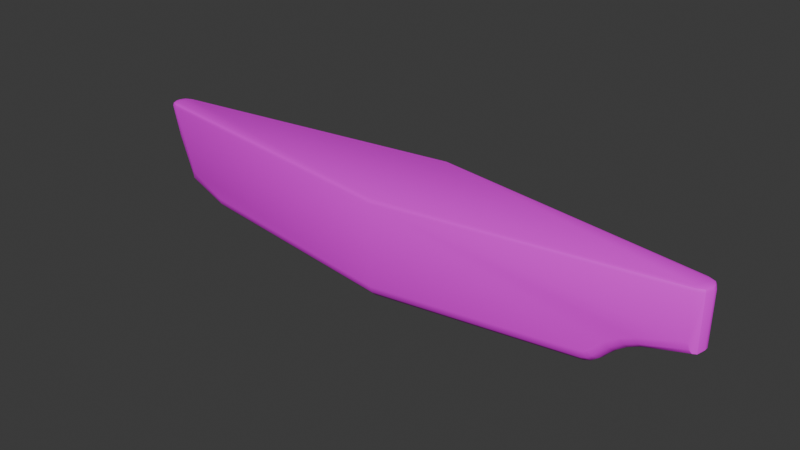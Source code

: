 # Source: uboat.blend  (saved by Blender 4.2.66; exported with 4.5.12 LTS)
import bpy
from mathutils import Matrix  # noqa: F401  (used for matrix-valued properties, if any)

bpy.ops.wm.read_factory_settings(use_empty=True)
scene = bpy.context.scene
scene.name = 'Scene'

# ---- collections
col_collection = bpy.data.collections.new('Collection'); scene.collection.children.link(col_collection)

# ---- images (referenced by path relative to the original .blend; pixels are not part of the script)
import os
ASSET_DIR = os.environ.get("B2B_ASSET_DIR", "")  # directory of the original .blend (textures are referenced by path, not embedded)
HERE = os.path.dirname(os.path.abspath(__file__))  # packed textures are extracted next to this script under _unpacked/

def load_image(name, relpath, width, height, colorspace="sRGB"):
    """Load a texture the original file referenced (path relative to the .blend, or extracted next to this script)."""
    p = next((c for c in (os.path.join(HERE, relpath), os.path.join(ASSET_DIR, relpath)) if relpath and os.path.exists(c)), "")
    if p:
        img = bpy.data.images.load(p, check_existing=True)
        img.name = name
    else:  # same state as the original file: an image datablock whose file is absent (Cycles renders it pink)
        img = bpy.data.images.new(name, width, height)
        img.source = "FILE"
        img.filepath = "//" + (relpath or name)
    img.colorspace_settings.name = colorspace
    return img
img_uboat = load_image('Uboat', 'Uboat.png', 1024, 1024, 'sRGB')
img_uw = load_image('uw', 'uw.png', 1024, 1024, 'sRGB')

# ---- materials (node trees are filled in below, after node groups)
mat_material = bpy.data.materials.new('Material')
mat_material.alpha_threshold = 0.0
mat_material.use_transparent_shadow = False
mat_material.roughness = 0.5
mat_material.line_color = (0.0, 0.0, 0.0, 1.0)
mat_material_001 = bpy.data.materials.new('Material.001')

# ---- node groups
ng_smooth_by_angle = bpy.data.node_groups.new('Smooth by Angle', 'GeometryNodeTree')
_s = ng_smooth_by_angle.interface.new_socket(name='Mesh', in_out='OUTPUT', socket_type='NodeSocketGeometry')
_s = ng_smooth_by_angle.interface.new_socket(name='Mesh', in_out='INPUT', socket_type='NodeSocketGeometry')
_s = ng_smooth_by_angle.interface.new_socket(name='Angle', in_out='INPUT', socket_type='NodeSocketFloat')
_s.subtype = 'ANGLE'
_s.default_value = 0.5236
_s.min_value = 0.0
_s.max_value = 3.142
_s.description = 'Maximum face angle for smooth edges'
_s = ng_smooth_by_angle.interface.new_socket(name='Ignore Sharpness', in_out='INPUT', socket_type='NodeSocketBool')
_s.force_non_field = True
ng_smooth_by_angle.description = 'Set the sharpness of mesh edges based on the angle between the neighboring faces'
ng_smooth_by_angle.is_modifier = True
_N = ng_smooth_by_angle.nodes; _L = ng_smooth_by_angle.links
n0 = _N.new('GeometryNodeSetShadeSmooth'); n0.name = 'Set Shade Smooth'; n0.location = (120, -80)
n0.domain = 'EDGE'
n1 = _N.new('GeometryNodeSetShadeSmooth'); n1.name = 'Set Shade Smooth.001'; n1.location = (300, -80)
n2 = _N.new('NodeGroupOutput'); n2.name = 'Group Output'; n2.location = (480, -80)
n3 = _N.new('GeometryNodeInputMeshEdgeAngle'); n3.name = 'Edge Angle'; n3.location = (-440, -240)
n4 = _N.new('NodeGroupInput'); n4.name = 'Group Input'; n4.location = (-80, -80)
n5 = _N.new('GeometryNodeInputEdgeSmooth'); n5.name = 'Is Edge Smooth'; n5.location = (-260, -120)
n6 = _N.new('GeometryNodeInputShadeSmooth'); n6.name = 'Is Shade Smooth'; n6.location = (-440, -397)
n7 = _N.new('FunctionNodeCompare'); n7.name = 'Compare'; n7.location = (-260, -260)
n7.operation = 'LESS_EQUAL'
n7.inputs[6].default_value = (0.0, 0.0, 0.0, 0.0)
n7.inputs[7].default_value = (0.0, 0.0, 0.0, 0.0)
n8 = _N.new('FunctionNodeBooleanMath'); n8.name = 'Boolean Math.001'; n8.location = (-80, -260)
n9 = _N.new('NodeGroupInput'); n9.name = 'Group Input.001'; n9.location = (-440, -329)
n10 = _N.new('NodeGroupInput'); n10.name = 'Group Input.002'; n10.location = (-259, -189)
n11 = _N.new('FunctionNodeBooleanMath'); n11.name = 'Boolean Math'; n11.location = (-80, -149)
n11.operation = 'OR'
n12 = _N.new('FunctionNodeBooleanMath'); n12.name = 'Boolean Math.002'; n12.location = (-260, -380)
n12.operation = 'OR'
n13 = _N.new('NodeGroupInput'); n13.name = 'Group Input.003'; n13.location = (-440, -460)
_L.new(n3.outputs[0], n7.inputs[0])
_L.new(n1.outputs[0], n2.inputs[0])
_L.new(n9.outputs[1], n7.inputs[1])
_L.new(n7.outputs[0], n8.inputs[0])
_L.new(n4.outputs[0], n0.inputs[0])
_L.new(n0.outputs[0], n1.inputs[0])
_L.new(n8.outputs[0], n0.inputs[2])
_L.new(n10.outputs[2], n11.inputs[1])
_L.new(n5.outputs[0], n11.inputs[0])
_L.new(n11.outputs[0], n0.inputs[1])
_L.new(n13.outputs[2], n12.inputs[1])
_L.new(n6.outputs[0], n12.inputs[0])
_L.new(n12.outputs[0], n8.inputs[1])
n2.is_active_output = True
ng_smooth_by_angle_001 = bpy.data.node_groups.new('Smooth by Angle.001', 'GeometryNodeTree')
_s = ng_smooth_by_angle_001.interface.new_socket(name='Mesh', in_out='OUTPUT', socket_type='NodeSocketGeometry')
_s = ng_smooth_by_angle_001.interface.new_socket(name='Mesh', in_out='INPUT', socket_type='NodeSocketGeometry')
_s = ng_smooth_by_angle_001.interface.new_socket(name='Angle', in_out='INPUT', socket_type='NodeSocketFloat')
_s.subtype = 'ANGLE'
_s.default_value = 0.5236
_s.min_value = 0.0
_s.max_value = 3.142
_s.description = 'Maximum face angle for smooth edges'
_s = ng_smooth_by_angle_001.interface.new_socket(name='Ignore Sharpness', in_out='INPUT', socket_type='NodeSocketBool')
_s.force_non_field = True
ng_smooth_by_angle_001.description = 'Set the sharpness of mesh edges based on the angle between the neighboring faces'
ng_smooth_by_angle_001.is_modifier = True
_N = ng_smooth_by_angle_001.nodes; _L = ng_smooth_by_angle_001.links
n0 = _N.new('GeometryNodeSetShadeSmooth'); n0.name = 'Set Shade Smooth'; n0.location = (120, -80)
n0.domain = 'EDGE'
n1 = _N.new('GeometryNodeSetShadeSmooth'); n1.name = 'Set Shade Smooth.001'; n1.location = (300, -80)
n2 = _N.new('NodeGroupOutput'); n2.name = 'Group Output'; n2.location = (480, -80)
n3 = _N.new('GeometryNodeInputMeshEdgeAngle'); n3.name = 'Edge Angle'; n3.location = (-440, -240)
n4 = _N.new('NodeGroupInput'); n4.name = 'Group Input'; n4.location = (-80, -80)
n5 = _N.new('GeometryNodeInputEdgeSmooth'); n5.name = 'Is Edge Smooth'; n5.location = (-260, -120)
n6 = _N.new('GeometryNodeInputShadeSmooth'); n6.name = 'Is Shade Smooth'; n6.location = (-440, -397)
n7 = _N.new('FunctionNodeCompare'); n7.name = 'Compare'; n7.location = (-260, -260)
n7.operation = 'LESS_EQUAL'
n7.inputs[6].default_value = (0.0, 0.0, 0.0, 0.0)
n7.inputs[7].default_value = (0.0, 0.0, 0.0, 0.0)
n8 = _N.new('FunctionNodeBooleanMath'); n8.name = 'Boolean Math.001'; n8.location = (-80, -260)
n9 = _N.new('NodeGroupInput'); n9.name = 'Group Input.001'; n9.location = (-440, -329)
n10 = _N.new('NodeGroupInput'); n10.name = 'Group Input.002'; n10.location = (-259, -189)
n11 = _N.new('FunctionNodeBooleanMath'); n11.name = 'Boolean Math'; n11.location = (-80, -149)
n11.operation = 'OR'
n12 = _N.new('FunctionNodeBooleanMath'); n12.name = 'Boolean Math.002'; n12.location = (-260, -380)
n12.operation = 'OR'
n13 = _N.new('NodeGroupInput'); n13.name = 'Group Input.003'; n13.location = (-440, -460)
_L.new(n3.outputs[0], n7.inputs[0])
_L.new(n1.outputs[0], n2.inputs[0])
_L.new(n9.outputs[1], n7.inputs[1])
_L.new(n7.outputs[0], n8.inputs[0])
_L.new(n4.outputs[0], n0.inputs[0])
_L.new(n0.outputs[0], n1.inputs[0])
_L.new(n8.outputs[0], n0.inputs[2])
_L.new(n10.outputs[2], n11.inputs[1])
_L.new(n5.outputs[0], n11.inputs[0])
_L.new(n11.outputs[0], n0.inputs[1])
_L.new(n13.outputs[2], n12.inputs[1])
_L.new(n6.outputs[0], n12.inputs[0])
_L.new(n12.outputs[0], n8.inputs[1])
n2.is_active_output = True

# ---- material node trees
mat_material.use_nodes = True; mat_material.node_tree.nodes.clear()
_N = mat_material.node_tree.nodes; _L = mat_material.node_tree.links
n0 = _N.new('ShaderNodeOutputMaterial'); n0.name = 'Material Output'; n0.location = (300, 300)
n1 = _N.new('ShaderNodeBsdfPrincipled'); n1.name = 'Principled BSDF'; n1.location = (10, 300)
n1.inputs[3].default_value = 1.45
n2 = _N.new('ShaderNodeTexImage'); n2.name = 'Image Texture'; n2.location = (-280, 280)
n2.image = img_uboat
_L.new(n1.outputs[0], n0.inputs[0])
_L.new(n2.outputs[0], n1.inputs[0])
n0.is_active_output = True
mat_material_001.use_nodes = True; mat_material_001.node_tree.nodes.clear()
_N = mat_material_001.node_tree.nodes; _L = mat_material_001.node_tree.links
n0 = _N.new('ShaderNodeBsdfPrincipled'); n0.name = 'Principled BSDF'; n0.location = (10, 300)
n1 = _N.new('ShaderNodeOutputMaterial'); n1.name = 'Material Output'; n1.location = (300, 300)
n2 = _N.new('ShaderNodeTexImage'); n2.name = 'Image Texture'; n2.location = (-280, 280)
n2.image = img_uw
_L.new(n0.outputs[0], n1.inputs[0])
_L.new(n2.outputs[0], n0.inputs[0])
n1.is_active_output = True

# ---- world
world_world = bpy.data.worlds.new('World'); scene.world = world_world
world_world.use_nodes = True; world_world.node_tree.nodes.clear()
_N = world_world.node_tree.nodes; _L = world_world.node_tree.links
n0 = _N.new('ShaderNodeOutputWorld'); n0.name = 'World Output'; n0.location = (300, 300)
n1 = _N.new('ShaderNodeBackground'); n1.name = 'Background'; n1.location = (10, 300)
n1.inputs[0].default_value = (0.05088, 0.05088, 0.05088, 1.0)
_L.new(n1.outputs[0], n0.inputs[0])
n0.is_active_output = True
world_world.color = (0.05088, 0.05088, 0.05088)
world_world.sun_shadow_jitter_overblur = 0.0

# ---- meshes
me_cube = bpy.data.meshes.new('Cube')
me_cube.from_pydata([(-4.68, -1.103, -0.9396), (11.59, 0.08344, -0.3949), (-4.68, -1.103, 1.251), (11.48, 0.3516, -0.4523), (-4.68, 1.103, -0.9396), (11.59, -0.08329, -0.3949), (11.48, -0.3515, -0.4523), (-4.68, 1.103, 1.251), (-11.39, 0.4413, 0.0841), (4.788, -1.103, -0.9396), (-11.3, 0.08344, -1.117), (4.788, -1.103, 1.251), (-11.36, 0.2687, 0.04944), (4.788, 1.103, -0.9396), (4.788, 1.103, 1.251), (-11.22, 0.3516, -1.224), (-11.3, -0.08329, -1.117), (-11.34, 0.1224, -0.04928), (-11.22, -0.3515, -1.224), (-11.33, 0.02461, -0.197), (0.1215, 2.157, -1.55), (-11.32, -0.009715, -0.3713), (-11.33, 0.02461, -0.5456), (0.1215, 1.648, -2.055), (0.1215, 2.089, -1.803), (-11.34, 0.1224, -0.6933), (0.1215, 1.903, -1.987), (-11.36, 0.2687, -0.7921), (0.1215, -1.648, -2.055), (0.1215, -2.157, -1.55), (0.1215, -1.902, -1.987), (0.1215, -2.088, -1.803), (11.19, 0.4891, -0.07709), (11.34, 0.4204, -0.4528), (11.23, 0.4707, -0.3154), (11.19, -0.489, -0.07603), (11.23, -0.4706, -0.3149), (11.34, -0.4202, -0.4526), (-11.01, 0.4891, -0.9647), (-11.04, 0.4707, -1.189), (-11.12, 0.4204, -1.284), (-11.01, -0.489, -0.9609), (-11.12, -0.4202, -1.283), (-11.04, -0.4706, -1.187), (-9.182, -0.2437, -2.055), (-11.45, 0.433, 0.07192), (-9.186, -0.764, -1.551), (-9.208, -0.4958, -1.987), (-9.21, -0.6863, -1.803), (-8.982, 0.795, -1.551), (-9.113, 0.2549, -2.055), (-11.42, 0.2651, 0.03818), (-9.021, 0.715, -1.803), (-11.6, 0.2586, -0.007425), (-9.069, 0.5173, -1.987), (8.224, -0.9341, -1.307), (8.58, -0.3726, -1.647), (-11.46, 0.08125, -0.0579), (8.39, -0.8411, -1.485), (8.52, -0.6356, -1.61), (-11.63, 0.1538, -0.0928), (9.591, -0.7291, -0.4497), (9.756, -0.1968, -0.9209), (-11.46, 0.04418, -0.2017), (9.659, -0.6509, -0.6909), (9.72, -0.4561, -0.8634), (-11.63, 0.1208, -0.2206), (8.609, -0.8761, -0.9485), (8.913, -0.3231, -1.343), (-11.46, 0.03116, -0.3713), (8.748, -0.7874, -1.153), (8.859, -0.5849, -1.297), (9.111, -0.8009, -0.6336), (-11.46, 0.04418, -0.5409), (9.344, -0.2587, -1.077), (9.213, -0.7177, -0.8615), (9.298, -0.5192, -1.024), (9.706, 0.712, -0.4063), (9.787, 0.191, -0.9094), (-11.46, 0.08125, -0.6847), (9.761, 0.6356, -0.6523), (9.791, 0.4449, -0.8365), (8.35, 0.9154, -1.218), (8.629, 0.365, -1.613), (8.502, 0.8244, -1.407), (8.604, 0.6229, -1.552), (9.235, 0.7825, -0.5792), (9.383, 0.2517, -1.06), (9.323, 0.7012, -0.8133), (9.377, 0.5069, -0.9893), (8.737, 0.8571, -0.8772), (8.959, 0.3153, -1.318), (8.861, 0.7704, -1.09), (8.942, 0.5721, -1.251), (8.177, 0.9417, -1.413), (8.464, 0.3898, -1.803), (8.324, 0.8513, -1.609), (8.429, 0.6493, -1.751), (7.88, 0.9864, -1.55), (7.926, 0.4707, -2.055), (7.905, 0.9142, -1.803), (7.922, 0.7255, -1.987), (8.04, 0.9623, -1.51), (8.216, 0.4271, -1.981), (8.13, 0.8803, -1.746), (-7.362, 1.007, 0.0841), (8.195, 0.6844, -1.918), (7.852, -0.9904, -1.55), (-7.337, 0.8345, 0.04944), (-7.317, 0.6881, -0.04928), (7.913, -0.472, -2.055), (7.88, -0.9177, -1.803), (-7.303, 0.5904, -0.197), (-7.298, 0.5561, -0.3713), (7.903, -0.728, -1.987), (-7.303, 0.5904, -0.5456), (8.135, -0.9478, -1.414), (8.45, -0.3918, -1.799), (-7.317, 0.6881, -0.6933), (8.289, -0.8563, -1.606), (-7.337, 0.8345, -0.7921), (8.404, -0.6528, -1.747), (-7.362, 1.007, -0.8267), (8.006, -0.9672, -1.51), (8.203, -0.4285, -1.98), (8.102, -0.8844, -1.745), (8.174, -0.6872, -1.917), (-11.82, -0.3515, 0.4334), (-11.93, -0.08329, 0.487), (-11.82, 0.3516, 0.4334), (-11.93, 0.08344, 0.487), (0.1215, -2.013, 1.797), (0.1215, -2.157, 1.655), (0.1215, -2.114, 1.755), (0.1215, 2.157, 1.655), (0.1215, 2.013, 1.797), (0.1215, 2.115, 1.755), (11.47, 0.05108, 1.797), (11.61, 0.08344, 1.655), (11.57, 0.07397, 1.755), (11.17, 0.4891, 1.655), (-6.815, 1.084, 0.0519), (11.13, 0.3517, 1.797), (-5.741, 1.317, -0.191), (11.16, 0.4489, 1.755), (11.38, 0.2429, 1.797), (-6.793, 0.9235, 0.01969), (11.48, 0.3516, 1.655), (-6.045, 1.279, -0.06602), (11.45, 0.3198, 1.755), (-4.705, 1.055, -0.2844), (11.13, -0.3515, 1.797), (-5.464, 0.6777, -0.167), (11.17, -0.489, 1.655), (-4.912, 1.014, -0.2171), (11.16, -0.4487, 1.755), (-4.703, 1.048, -0.3135), (-5.455, 0.6204, -0.2499), (11.47, -0.05093, 1.797), (-4.904, 1.003, -0.2728), (11.61, -0.08329, 1.655), (-4.701, 1.044, -0.3713), (11.57, -0.07381, 1.755), (11.38, -0.2427, 1.797), (-5.452, 0.5971, -0.3713), (-4.901, 0.9955, -0.3713), (11.48, -0.3515, 1.655), (-4.703, 1.048, -0.4291), (11.45, -0.3196, 1.755), (-11.81, 0.351, 1.797), (-5.455, 0.6204, -0.4928), (-4.904, 1.003, -0.4698), (-11.81, 0.4891, 1.655), (-4.705, 1.055, -0.4582), (-11.82, 0.4487, 1.755), (-5.464, 0.6777, -0.5757), (-12.14, 0.05108, 1.797), (-12.25, 0.08344, 1.656), (-6.031, 1.236, -0.605), (-12.24, 0.07397, 1.755), (-12.05, 0.2429, 1.797), (-6.793, 0.9235, -0.7623), (-12.13, 0.3516, 1.655), (-12.12, 0.3198, 1.755), (-6.815, 1.084, -0.7945), (-12.14, -0.05093, 1.797), (-12.25, -0.08329, 1.656), (-12.24, -0.07381, 1.755), (-11.81, -0.489, 1.655), (-11.81, -0.3509, 1.797), (-11.82, -0.4485, 1.755), (-12.05, -0.2427, 1.797), (-12.13, -0.3515, 1.655), (-12.12, -0.3196, 1.755), (-11.58, 0.3915, 0.02848), (-11.66, 0.3516, -0.007099), (-11.62, 0.3734, 0.01564), (-11.09, 0.4754, -0.8251), (-11.37, 0.3516, -0.8086), (-11.48, 0.4284, 0.06294), (-11.45, 0.4393, 0.07067), (-11.39, 0.4584, 0.08066), (-11.29, 0.4891, 0.0773), (-11.04, 0.4891, -0.8266), (-11.43, 0.152, -0.7204), (-11.4, 0.2339, -0.7617), (-11.39, 0.267, -0.7869), (-11.67, 0.2715, -0.02994), (-11.37, 0.3358, -0.8055), (-11.47, 0.08613, -0.6824), (-11.45, 0.1177, -0.7038), (-11.49, 0.08344, -0.6391), (-11.56, 0.08344, -0.4595), (-11.59, 0.09138, -0.3713), (-11.64, 0.1255, -0.2223), (-11.63, 0.1185, -0.2507), (-11.67, 0.2607, -0.03359), (-11.67, 0.1952, -0.08158), (-11.67, 0.173, -0.1065), (-11.03, 0.4919, -0.8267), (-9.572, 0.7311, -0.8199), (-10.29, 0.6531, 0.07268), (-7.373, 1.09, 0.06752), (-7.369, 1.061, -0.8159), (-6.827, 1.17, 0.03456), (-6.57, 1.182, -0.7552), (-6.824, 1.143, -0.7825), (-6.464, 1.198, -0.7512), (-6.323, 1.244, -0.008766), (-6.041, 1.265, -0.6532), (-6.075, 1.259, -0.6764), (-6.093, 1.256, -0.6821), (-6.047, 1.284, -0.06359), (-6.234, 1.234, -0.716), (-5.74, 1.313, -0.5459), (-5.744, 1.325, -0.187), (-11.53, 0.07586, -0.5331), (-5.726, 1.275, -0.446), (-5.732, 1.292, -0.5093), (-5.724, 1.269, -0.3713), (-5.726, 1.275, -0.2966), (-5.732, 1.292, -0.2333), (-6.774, 0.7875, -0.07205), (-6.761, 0.6966, -0.2094), (-6.756, 0.6647, -0.3713), (-6.761, 0.6966, -0.5333), (-6.774, 0.7875, -0.6706), (-6.031, 1.236, -0.1376), (-4.912, 1.014, -0.5255)], [], [(140, 32, 77, 86, 90, 82, 94, 102, 98, 20, 134), (166, 6, 5, 160), (188, 41, 46, 29, 132), (33, 34, 32, 140, 147, 3), (127, 192, 186, 128), (36, 37, 6, 166, 153, 35), (23, 99, 110, 28), (74, 87, 78, 62), (1, 138, 160, 5), (62, 78, 3, 1, 5, 6), (56, 83, 91, 68), (42, 43, 41, 188, 192, 127, 18), (182, 129, 130, 177), (195, 129, 182, 172, 202, 201, 200, 199, 194, 196), (197, 203, 38, 39, 40, 15, 198), (16, 10, 15, 50, 44, 18), (208, 198, 15, 10, 211, 209, 210, 204, 205, 206), (213, 212, 130, 129, 195, 207, 216, 217, 218, 214, 215), (138, 1, 3, 147), (189, 131, 135, 169, 180, 176, 185, 191), (117, 95, 83, 56), (95, 117, 124, 103), (68, 91, 87, 74), (107, 123, 116, 55, 67, 72, 61, 35, 153, 132, 29), (103, 124, 110, 99), (44, 50, 23, 28), (50, 15, 40, 54), (54, 40, 39, 52), (52, 39, 38, 49), (46, 41, 43, 48), (48, 43, 42, 47), (47, 42, 18, 44), (29, 46, 48, 31), (31, 48, 47, 30), (30, 47, 44, 28), (23, 50, 54, 26), (26, 54, 52, 24), (24, 52, 49, 20), (67, 55, 58, 70), (70, 58, 59, 71), (71, 59, 56, 68), (82, 90, 92, 84), (84, 92, 93, 85), (85, 93, 91, 83), (72, 67, 70, 75), (75, 70, 71, 76), (76, 71, 68, 74), (90, 86, 88, 92), (92, 88, 89, 93), (93, 89, 87, 91), (61, 72, 75, 64), (64, 75, 76, 65), (65, 76, 74, 62), (86, 77, 80, 88), (88, 80, 81, 89), (89, 81, 78, 87), (62, 6, 37, 65), (65, 37, 36, 64), (64, 36, 35, 61), (77, 32, 34, 80), (80, 34, 33, 81), (81, 33, 3, 78), (102, 94, 96, 104), (104, 96, 97, 106), (106, 97, 95, 103), (116, 123, 125, 119), (119, 125, 126, 121), (121, 126, 124, 117), (98, 102, 104, 100), (100, 104, 106, 101), (101, 106, 103, 99), (123, 107, 111, 125), (125, 111, 114, 126), (126, 114, 110, 124), (99, 23, 26, 101), (101, 26, 24, 100), (100, 24, 20, 98), (83, 95, 97, 85), (85, 97, 96, 84), (84, 96, 94, 82), (107, 29, 31, 111), (111, 31, 30, 114), (114, 30, 28, 110), (55, 116, 119, 58), (58, 119, 121, 59), (59, 121, 117, 56), (222, 221, 202, 172, 134, 20, 49, 38, 203, 219, 223, 226, 225, 227, 233, 231, 230, 229, 234, 235, 232, 228, 224), (219, 220, 223), (128, 186, 177, 130), (18, 127, 128, 16), (236, 211, 10, 16, 128, 130, 212), (145, 137, 139, 149), (149, 139, 138, 147), (142, 145, 149, 144), (144, 149, 147, 140), (189, 191, 193, 190), (190, 193, 192, 188), (191, 185, 187, 193), (193, 187, 186, 192), (163, 151, 155, 168), (168, 155, 153, 166), (158, 163, 168, 162), (162, 168, 166, 160), (180, 169, 174, 183), (183, 174, 172, 182), (176, 180, 183, 179), (179, 183, 182, 177), (135, 142, 144, 136), (136, 144, 140, 134), (137, 158, 162, 139), (139, 162, 160, 138), (132, 153, 155, 133), (133, 155, 151, 131), (169, 135, 136, 174), (174, 136, 134, 172), (185, 176, 179, 187), (187, 179, 177, 186), (188, 132, 133, 190), (190, 133, 131, 189), (163, 158, 137, 145, 142, 135, 131, 151), (8, 45, 200, 201), (45, 8, 12, 51), (51, 12, 17, 57), (57, 17, 19, 63), (63, 19, 21, 69), (69, 21, 22, 73), (73, 22, 25, 79), (204, 210, 79, 25, 27, 206, 205), (206, 27, 208), (122, 223, 220, 219), (198, 208, 27, 120, 122, 219, 203, 197), (120, 27, 25, 118), (25, 22, 115, 118), (22, 21, 113, 115), (112, 113, 21, 19), (109, 112, 19, 17), (108, 109, 17, 12), (105, 108, 12, 8), (222, 105, 8, 201, 202, 221), (200, 45, 199), (199, 45, 51, 53, 196, 194), (207, 195, 196, 53, 216), (53, 51, 57, 60), (216, 53, 60, 218, 217), (60, 57, 63, 66), (218, 60, 66, 214), (213, 215, 66, 63, 69), (215, 214, 66), (212, 213, 69, 73, 236), (211, 236, 73, 79, 209), (79, 210, 209), (241, 143, 235, 234, 238, 237, 239, 240), (141, 105, 222, 224), (141, 146, 108, 105), (146, 242, 109, 108), (242, 243, 112, 109), (243, 244, 113, 112), (115, 113, 244, 245), (118, 115, 245, 246), (181, 120, 118, 246), (184, 122, 120, 181), (122, 184, 226, 223), (141, 224, 228), (232, 148, 146, 141, 228), (143, 148, 232, 235), (146, 148, 247, 242), (148, 143, 241, 247), (152, 154, 159, 157), (154, 150, 156, 159), (157, 159, 165, 164), (159, 156, 161, 165), (164, 165, 171, 170), (165, 161, 167, 171), (170, 171, 248, 175), (171, 167, 173, 248), (246, 178, 229, 230, 231, 181), (229, 178, 238, 234), (227, 184, 181, 231, 233), (184, 227, 225, 226), (173, 167, 237, 238), (167, 161, 239, 237), (161, 156, 240, 239), (156, 150, 241, 240), (152, 157, 243, 242), (157, 164, 244, 243), (164, 170, 245, 244), (170, 175, 246, 245), (154, 152, 242, 247), (150, 154, 247, 241), (175, 248, 178, 246), (248, 173, 238, 178), (2, 0, 4, 7), (7, 4, 13, 14), (11, 14, 13, 9), (2, 11, 9, 0), (4, 0, 9, 13), (2, 7, 14, 11)])
me_cube.polygons.foreach_set('use_smooth', [1, 1, 1, 1, 1, 1, 1, 1, 1, 1, 1, 1, 1, 1, 1, 1, 1, 1, 1, 1, 1, 1, 1, 1, 1, 1, 1, 1, 1, 1, 1, 1, 1, 1, 1, 1, 1, 1, 1, 1, 1, 1, 1, 1, 1, 1, 1, 1, 1, 1, 1, 1, 1, 1, 1, 1, 1, 1, 1, 1, 1, 1, 1, 1, 1, 1, 1, 1, 1, 1, 1, 1, 1, 1, 1, 1, 1, 1, 1, 1, 1, 1, 1, 1, 1, 1, 1, 1, 1, 1, 1, 1, 1, 1, 1, 1, 1, 1, 1, 1, 1, 1, 1, 1, 1, 1, 1, 1, 1, 1, 1, 1, 1, 1, 1, 1, 1, 1, 1, 1, 1, 1, 1, 1, 1, 1, 1, 1, 1, 1, 1, 1, 1, 1, 1, 1, 1, 1, 1, 1, 1, 1, 1, 1, 1, 1, 1, 1, 1, 1, 1, 1, 1, 1, 1, 1, 1, 1, 1, 1, 1, 1, 1, 1, 1, 1, 1, 1, 1, 1, 1, 1, 1, 1, 1, 1, 1, 1, 1, 1, 1, 1, 1, 1, 1, 1, 1, 1, 1, 1, 1, 0, 0, 0, 0, 0, 0])
_k = set([(8, 12), (8, 201), (12, 51), (17, 57), (19, 21), (19, 63), (21, 22), (22, 73), (25, 79), (27, 206), (27, 208), (51, 57), (57, 63), (73, 79), (79, 210), (143, 241), (146, 242), (150, 156), (152, 157), (154, 159), (156, 161), (157, 164), (159, 165), (161, 167), (164, 170), (165, 171), (167, 173), (170, 175), (171, 248), (181, 246), (234, 238), (237, 238), (237, 239), (239, 240), (240, 241), (242, 243), (243, 244), (244, 245), (245, 246)])
me_cube.attributes.new('sharp_edge', 'BOOLEAN', 'EDGE').data.foreach_set('value', [ (min(e.vertices), max(e.vertices)) in _k for e in me_cube.edges])
_uv = me_cube.uv_layers.new(name='UVMap')
_uv.uv.foreach_set('vector', [0.6839, 0.001372, 0.7621, 0.0006219, 0.777, 0.06839, 0.7848, 0.08993, 0.7983, 0.1127, 0.8137, 0.1304, 0.8225, 0.1383, 0.8269, 0.1445, 0.8287, 0.1518, 0.8287, 0.5064, 0.6839, 0.5064, 0.4761, 0.6423, 0.4761, 0.5471, 0.4894, 0.5497, 0.4896, 0.6423, 0.4749, 0.5449, 0.3566, 0.509, 0.33, 0.4259, 0.33, 0.000622, 0.4748, 0.000622, 0.2881, 0.5461, 0.2934, 0.5523, 0.2954, 0.5631, 0.2961, 0.6413, 0.2808, 0.6413, 0.281, 0.5461, 0.3272, 0.6426, 0.3272, 0.6995, 0.3139, 0.7009, 0.3144, 0.6461, 0.3001, 0.5523, 0.3053, 0.5461, 0.3125, 0.5461, 0.3127, 0.6413, 0.2973, 0.6413, 0.2981, 0.5631, 0.6496, 0.5146, 0.5964, 0.8672, 0.5538, 0.8667, 0.5007, 0.5146, 0.101, 0.7238, 0.101, 0.7006, 0.1206, 0.7017, 0.1206, 0.7193, 0.4983, 0.5471, 0.4983, 0.6397, 0.4908, 0.6397, 0.4908, 0.5471, 0.02658, 0.5561, 0.04416, 0.5561, 0.05823, 0.6343, 0.04667, 0.6412, 0.03916, 0.6419, 0.02658, 0.637, 0.02076, 0.6493, 0.02076, 0.6827, 0.0006219, 0.6821, 0.0006276, 0.6531, 0.4314, 0.5461, 0.4365, 0.5492, 0.4408, 0.5587, 0.4408, 0.6823, 0.4256, 0.6866, 0.4229, 0.6297, 0.4267, 0.5501, 0.1073, 0.6979, 0.1073, 0.641, 0.1201, 0.6445, 0.1206, 0.6994, 0.1534, 0.5576, 0.154, 0.5788, 0.1504, 0.6356, 0.1352, 0.6311, 0.1352, 0.5561, 0.1396, 0.5576, 0.1423, 0.558, 0.1439, 0.5581, 0.1492, 0.5581, 0.1511, 0.558, 0.2993, 0.7089, 0.2973, 0.7082, 0.2978, 0.7017, 0.3025, 0.6926, 0.3078, 0.6897, 0.3122, 0.694, 0.3122, 0.714, 0.2327, 0.5464, 0.2402, 0.5461, 0.2526, 0.5517, 0.2526, 0.654, 0.2299, 0.6521, 0.2209, 0.553, 0.4632, 0.6986, 0.4625, 0.6984, 0.4626, 0.6784, 0.4748, 0.6843, 0.4748, 0.7075, 0.4747, 0.7054, 0.4732, 0.7041, 0.4716, 0.7032, 0.4679, 0.701, 0.4664, 0.6997, 0.3096, 0.6468, 0.31, 0.6426, 0.31, 0.6885, 0.2973, 0.6845, 0.2975, 0.6633, 0.3011, 0.6624, 0.3016, 0.6623, 0.3047, 0.6603, 0.3058, 0.6592, 0.308, 0.6539, 0.3083, 0.6525, 0.3139, 0.6413, 0.3141, 0.5487, 0.3273, 0.5461, 0.3273, 0.6413, 0.1074, 0.01584, 0.1825, 0.5548, 0.000622, 0.5548, 0.07572, 0.01584, 0.08061, 0.004786, 0.08927, 0.000622, 0.09388, 0.000622, 0.1025, 0.004786, 0.2789, 0.6445, 0.2789, 0.6799, 0.2675, 0.6788, 0.2698, 0.6455, 0.05721, 0.6446, 0.05718, 0.68, 0.04339, 0.6818, 0.04339, 0.6431, 0.2434, 0.6553, 0.2434, 0.6842, 0.2209, 0.6832, 0.2209, 0.66, 0.83, 0.1531, 0.8318, 0.1461, 0.8361, 0.1402, 0.8409, 0.1361, 0.8571, 0.1185, 0.8714, 0.09558, 0.8797, 0.07367, 0.8966, 0.0006219, 0.9748, 0.001372, 0.9748, 0.5064, 0.83, 0.5064, 0.2943, 0.6444, 0.2943, 0.6831, 0.2808, 0.6852, 0.2808, 0.6426, 0.7605, 0.5076, 0.783, 0.5107, 0.846, 0.928, 0.697, 0.928, 0.442, 0.6485, 0.442, 0.5461, 0.4455, 0.5512, 0.4544, 0.6487, 0.2663, 0.5461, 0.2647, 0.644, 0.2591, 0.6419, 0.2539, 0.5461, 0.2796, 0.5461, 0.2777, 0.642, 0.2675, 0.6433, 0.2675, 0.5471, 0.01357, 0.6434, 0.01512, 0.5561, 0.02534, 0.5579, 0.02534, 0.6456, 0.01233, 0.5586, 0.006358, 0.6462, 0.000622, 0.6481, 0.000622, 0.5561, 0.4672, 0.5489, 0.4591, 0.6405, 0.4557, 0.6456, 0.4557, 0.5461, 0.8603, 0.9344, 0.8603, 0.5092, 0.8722, 0.5076, 0.8721, 0.934, 0.6839, 0.9352, 0.6839, 0.5088, 0.6958, 0.5076, 0.6957, 0.9339, 0.8472, 0.9345, 0.8472, 0.5081, 0.8591, 0.5076, 0.859, 0.9327, 0.8734, 0.9296, 0.8734, 0.5076, 0.8852, 0.5113, 0.8852, 0.9313, 0.8865, 0.9275, 0.8865, 0.5076, 0.8984, 0.5111, 0.8983, 0.9288, 0.8996, 0.9253, 0.8996, 0.5076, 0.9115, 0.5099, 0.9114, 0.9258, 0.4363, 0.7118, 0.4363, 0.6878, 0.448, 0.6883, 0.4481, 0.7105, 0.4761, 0.7314, 0.4761, 0.7092, 0.4884, 0.7107, 0.4884, 0.7316, 0.2672, 0.7297, 0.2672, 0.7088, 0.2793, 0.711, 0.2793, 0.7314, 0.08835, 0.7011, 0.08832, 0.7246, 0.07663, 0.7228, 0.07663, 0.7011, 0.05551, 0.7092, 0.05551, 0.731, 0.04344, 0.73, 0.04339, 0.7094, 0.1603, 0.71, 0.1603, 0.7306, 0.1483, 0.7304, 0.1483, 0.7103, 0.4613, 0.6788, 0.4613, 0.7058, 0.4494, 0.7049, 0.4494, 0.6799, 0.4761, 0.7074, 0.4761, 0.6824, 0.4883, 0.6843, 0.4883, 0.7079, 0.2539, 0.7053, 0.2539, 0.6817, 0.2659, 0.6842, 0.2659, 0.7072, 0.2675, 0.7075, 0.2675, 0.6811, 0.2793, 0.6826, 0.2793, 0.7072, 0.4229, 0.7124, 0.4229, 0.6878, 0.435, 0.6887, 0.435, 0.7118, 0.3139, 0.7254, 0.3139, 0.7022, 0.3259, 0.7022, 0.3259, 0.7248, 0.07133, 0.7022, 0.07133, 0.7256, 0.05949, 0.7245, 0.05947, 0.7027, 0.4625, 0.7305, 0.4625, 0.7087, 0.4745, 0.7109, 0.4745, 0.7315, 0.2539, 0.729, 0.2539, 0.7085, 0.2658, 0.7112, 0.2658, 0.7313, 0.4494, 0.7299, 0.4494, 0.707, 0.4612, 0.708, 0.4613, 0.7293, 0.1219, 0.7301, 0.1219, 0.7088, 0.1339, 0.7092, 0.1339, 0.7294, 0.03852, 0.7101, 0.03851, 0.7302, 0.02658, 0.7306, 0.02658, 0.7109, 0.1219, 0.637, 0.1224, 0.5561, 0.1264, 0.562, 0.134, 0.637, 0.1803, 0.6362, 0.1803, 0.7115, 0.1727, 0.7084, 0.1682, 0.6351, 0.1471, 0.6379, 0.1462, 0.7113, 0.1352, 0.7118, 0.1352, 0.6368, 0.1219, 0.7076, 0.1219, 0.6382, 0.1328, 0.6387, 0.1338, 0.7071, 0.1483, 0.7087, 0.1505, 0.6403, 0.1579, 0.6368, 0.1604, 0.7087, 0.167, 0.5581, 0.1593, 0.6296, 0.1552, 0.6355, 0.1552, 0.5561, 0.2363, 0.7276, 0.244, 0.7276, 0.2448, 0.7394, 0.234, 0.7394, 0.435, 0.7147, 0.435, 0.7254, 0.4229, 0.7267, 0.4229, 0.7136, 0.2928, 0.7126, 0.2928, 0.7257, 0.2808, 0.7271, 0.2808, 0.7132, 0.446, 0.7388, 0.4386, 0.7387, 0.4363, 0.7269, 0.4469, 0.7269, 0.2973, 0.7267, 0.2974, 0.7161, 0.3096, 0.7152, 0.3096, 0.7282, 0.234, 0.7247, 0.234, 0.7117, 0.2461, 0.7125, 0.2461, 0.7264, 0.06066, 0.7269, 0.0682, 0.7269, 0.07008, 0.7387, 0.05947, 0.7387, 0.0006219, 0.7392, 0.0006296, 0.7286, 0.01258, 0.7265, 0.01258, 0.7393, 0.2327, 0.7117, 0.2327, 0.7245, 0.2209, 0.7264, 0.2209, 0.7128, 0.1436, 0.7386, 0.1364, 0.7385, 0.1352, 0.7267, 0.1457, 0.7267, 0.07663, 0.7362, 0.07663, 0.7258, 0.08864, 0.7259, 0.08864, 0.7387, 0.000622, 0.723, 0.000622, 0.7102, 0.01252, 0.7116, 0.01252, 0.7252, 0.6509, 0.8729, 0.6509, 0.5163, 0.6627, 0.5146, 0.6627, 0.8711, 0.33, 0.9038, 0.33, 0.5474, 0.3417, 0.5461, 0.3417, 0.9018, 0.356, 0.9022, 0.356, 0.5466, 0.3678, 0.5461, 0.3678, 0.9006, 0.3139, 0.7385, 0.3139, 0.7271, 0.3259, 0.7266, 0.3259, 0.7387, 0.101, 0.7371, 0.101, 0.725, 0.1131, 0.7258, 0.1131, 0.738, 0.1683, 0.725, 0.1682, 0.7128, 0.1799, 0.7146, 0.1799, 0.7264, 0.3809, 0.5479, 0.3808, 0.9011, 0.3691, 0.9007, 0.3691, 0.5461, 0.3548, 0.5484, 0.3548, 0.9029, 0.343, 0.9017, 0.343, 0.5461, 0.6757, 0.5168, 0.6757, 0.8724, 0.6639, 0.8707, 0.6639, 0.5146, 0.1423, 0.7254, 0.1361, 0.7249, 0.1352, 0.7131, 0.1423, 0.7137, 0.09119, 0.7123, 0.09832, 0.7123, 0.09895, 0.7246, 0.0908, 0.7246, 0.4444, 0.7253, 0.4363, 0.7257, 0.4363, 0.7135, 0.4454, 0.713, 0.2569, 0.2028, 0.2572, 0.06944, 0.2573, 0.02364, 0.3287, 0.000622, 0.3286, 0.5449, 0.1838, 0.5448, 0.1838, 0.1289, 0.2102, 0.03645, 0.2165, 0.03475, 0.2165, 0.03551, 0.217, 0.2028, 0.2185, 0.2277, 0.2197, 0.2393, 0.2199, 0.2442, 0.2215, 0.2547, 0.223, 0.2611, 0.2233, 0.262, 0.2243, 0.2635, 0.2292, 0.2773, 0.2454, 0.2772, 0.251, 0.2634, 0.2535, 0.2507, 0.2554, 0.2277, 0.2165, 0.03551, 0.2168, 0.1022, 0.217, 0.2028, 0.1016, 0.6405, 0.1016, 0.6954, 0.09403, 0.6954, 0.09403, 0.6405, 0.1202, 0.5561, 0.1206, 0.6358, 0.108, 0.6398, 0.108, 0.562, 0.1686, 0.5844, 0.1682, 0.5793, 0.1682, 0.5561, 0.1758, 0.5561, 0.1758, 0.6339, 0.1682, 0.6339, 0.1682, 0.588, 0.6818, 0.7159, 0.6818, 0.7255, 0.6769, 0.7265, 0.6769, 0.7142, 0.02406, 0.7012, 0.02406, 0.7135, 0.01917, 0.714, 0.01917, 0.7005, 0.4908, 0.7035, 0.4908, 0.6913, 0.4957, 0.6897, 0.4957, 0.7041, 0.02407, 0.6842, 0.02407, 0.6986, 0.01917, 0.6993, 0.01917, 0.684, 0.167, 0.687, 0.167, 0.6991, 0.1622, 0.7005, 0.1622, 0.6859, 0.2447, 0.6698, 0.2447, 0.6553, 0.2494, 0.6554, 0.2494, 0.6712, 0.1668, 0.7182, 0.1668, 0.7278, 0.1622, 0.7287, 0.1622, 0.7164, 0.4908, 0.7176, 0.4908, 0.7053, 0.4954, 0.7053, 0.4954, 0.7187, 0.09404, 0.7094, 0.09403, 0.6972, 0.09895, 0.6966, 0.09895, 0.711, 0.04214, 0.6845, 0.04214, 0.6989, 0.03724, 0.6991, 0.03724, 0.6838, 0.2522, 0.7127, 0.2522, 0.7223, 0.2473, 0.724, 0.2473, 0.7117, 0.6818, 0.6999, 0.6818, 0.7123, 0.6769, 0.713, 0.6769, 0.6995, 0.2948, 0.6878, 0.2948, 0.6999, 0.2901, 0.701, 0.2901, 0.6864, 0.05742, 0.683, 0.05738, 0.6975, 0.05266, 0.6989, 0.05266, 0.6831, 0.02373, 0.716, 0.02376, 0.7257, 0.01917, 0.7275, 0.01917, 0.7152, 0.1622, 0.7151, 0.1622, 0.7028, 0.1669, 0.7017, 0.1668, 0.7151, 0.9932, 0.001306, 0.9932, 0.5044, 0.9883, 0.505, 0.9883, 0.0006219, 0.9871, 0.0009054, 0.9871, 0.5053, 0.9822, 0.5056, 0.9822, 0.000622, 0.4733, 0.6709, 0.4733, 0.6755, 0.4684, 0.6765, 0.4684, 0.6699, 0.05755, 0.7006, 0.05755, 0.7073, 0.05266, 0.7077, 0.05266, 0.7002, 0.976, 0.5056, 0.976, 0.0006219, 0.9809, 0.0009164, 0.9809, 0.5053, 0.9994, 0.0006219, 0.9994, 0.505, 0.9945, 0.5044, 0.9945, 0.001306, 0.4932, 0.0007342, 0.4933, 0.5449, 0.4884, 0.5456, 0.4884, 0.0006219, 0.481, 0.0006219, 0.481, 0.5456, 0.4761, 0.5458, 0.4762, 0.001593, 0.6769, 0.7334, 0.6769, 0.7288, 0.6814, 0.7278, 0.6814, 0.7345, 0.1817, 0.7281, 0.1817, 0.7348, 0.1772, 0.7352, 0.1772, 0.7277, 0.4823, 0.5449, 0.4823, 0.000622, 0.4872, 0.0008851, 0.4871, 0.5458, 0.4995, 0.000622, 0.4995, 0.5456, 0.4946, 0.5449, 0.4946, 0.0007336, 0.6026, 0.5092, 0.594, 0.5134, 0.5894, 0.5134, 0.5807, 0.5092, 0.5758, 0.4981, 0.5007, 0.000622, 0.6826, 0.000622, 0.6076, 0.4981, 0.1812, 0.5795, 0.1813, 0.5767, 0.1816, 0.5767, 0.182, 0.5795, 0.265, 0.678, 0.2623, 0.6781, 0.2623, 0.6701, 0.265, 0.6702, 0.2487, 0.7367, 0.246, 0.7368, 0.246, 0.7288, 0.2514, 0.7276, 0.2905, 0.7032, 0.296, 0.7022, 0.296, 0.7102, 0.2901, 0.7098, 0.2945, 0.7363, 0.2886, 0.7363, 0.2884, 0.7283, 0.2947, 0.7287, 0.2871, 0.736, 0.2808, 0.7363, 0.281, 0.7283, 0.2869, 0.7283, 0.04214, 0.708, 0.03625, 0.7084, 0.03625, 0.7004, 0.04169, 0.7013, 0.4953, 0.7269, 0.4954, 0.7288, 0.4951, 0.7306, 0.4908, 0.7272, 0.4943, 0.72, 0.4954, 0.7206, 0.4954, 0.7226, 0.1812, 0.5724, 0.1824, 0.5724, 0.1823, 0.5755, 0.4217, 0.7134, 0.4192, 0.7134, 0.4201, 0.6127, 0.4217, 0.5461, 0.2065, 0.5464, 0.2072, 0.5461, 0.2104, 0.5461, 0.2104, 0.7298, 0.2023, 0.7298, 0.2023, 0.5625, 0.2023, 0.5618, 0.2027, 0.5598, 0.4006, 0.7298, 0.4006, 0.5461, 0.4087, 0.5461, 0.4087, 0.7298, 0.4099, 0.5461, 0.4179, 0.5461, 0.4179, 0.7298, 0.4099, 0.7298, 0.3994, 0.7298, 0.3914, 0.7298, 0.3914, 0.5461, 0.3994, 0.5461, 0.3821, 0.5461, 0.3901, 0.5461, 0.3901, 0.7298, 0.3821, 0.7298, 0.2011, 0.7298, 0.1931, 0.7298, 0.1931, 0.5461, 0.2011, 0.5461, 0.2196, 0.7298, 0.2116, 0.7298, 0.2116, 0.5461, 0.2196, 0.5461, 0.1918, 0.7298, 0.1838, 0.7298, 0.1838, 0.5461, 0.1918, 0.5461, 0.6769, 0.5146, 0.6808, 0.5146, 0.6808, 0.6983, 0.68, 0.6983, 0.6792, 0.6938, 0.6781, 0.648, 0.1814, 0.5839, 0.1817, 0.5839, 0.1817, 0.5854, 0.221, 0.7292, 0.2209, 0.7277, 0.2287, 0.7277, 0.2283, 0.7361, 0.2229, 0.7361, 0.2222, 0.7344, 0.103, 0.6906, 0.1038, 0.6869, 0.1059, 0.686, 0.1059, 0.6913, 0.1028, 0.6911, 0.09887, 0.7328, 0.0908, 0.7354, 0.0908, 0.7259, 0.09923, 0.7266, 0.1057, 0.6836, 0.1028, 0.6847, 0.1028, 0.6785, 0.1049, 0.6785, 0.1051, 0.68, 0.4289, 0.7279, 0.4296, 0.7363, 0.4229, 0.7363, 0.4229, 0.7279, 0.4866, 0.681, 0.4846, 0.681, 0.4857, 0.6752, 0.4861, 0.6752, 0.1684, 0.7296, 0.174, 0.7277, 0.1753, 0.7277, 0.1759, 0.7361, 0.1682, 0.7361, 0.1814, 0.5867, 0.1819, 0.588, 0.1814, 0.588, 0.0223, 0.7324, 0.02376, 0.7364, 0.01727, 0.7364, 0.01751, 0.7288, 0.02097, 0.7291, 0.2497, 0.6744, 0.2518, 0.6792, 0.2483, 0.6792, 0.2483, 0.6724, 0.2489, 0.6725, 0.1812, 0.5825, 0.1817, 0.5807, 0.1817, 0.5826, 0.4504, 0.6641, 0.4492, 0.666, 0.4489, 0.6662, 0.4489, 0.65, 0.45, 0.6516, 0.4509, 0.6544, 0.4512, 0.6578, 0.4511, 0.6612, 0.177, 0.6302, 0.177, 0.6052, 0.1809, 0.6053, 0.181, 0.6303, 0.0009058, 0.684, 0.008367, 0.684, 0.008651, 0.709, 0.000622, 0.709, 0.03432, 0.7089, 0.02686, 0.7089, 0.02658, 0.6839, 0.03461, 0.6839, 0.2212, 0.6855, 0.2286, 0.6855, 0.2289, 0.7104, 0.2209, 0.7104, 0.2304, 0.6855, 0.2379, 0.6855, 0.2382, 0.7104, 0.2301, 0.7104, 0.2808, 0.6864, 0.2888, 0.6864, 0.2885, 0.7114, 0.2811, 0.7114, 0.05142, 0.708, 0.04339, 0.708, 0.04367, 0.683, 0.05113, 0.683, 0.01018, 0.709, 0.009895, 0.684, 0.01792, 0.684, 0.01764, 0.709, 0.2397, 0.7104, 0.2394, 0.6855, 0.2474, 0.6855, 0.2472, 0.7104, 0.1028, 0.6655, 0.1028, 0.6406, 0.1056, 0.6405, 0.1053, 0.6655, 0.2623, 0.6453, 0.2662, 0.646, 0.2623, 0.6688, 0.4764, 0.6812, 0.4761, 0.6811, 0.4761, 0.6436, 0.4833, 0.6456, 0.4803, 0.6689, 0.1812, 0.5711, 0.1812, 0.5562, 0.1814, 0.5561, 0.1816, 0.571, 0.02658, 0.6805, 0.02992, 0.6431, 0.03373, 0.6433, 0.03373, 0.6827, 0.2526, 0.6817, 0.2526, 0.6967, 0.2506, 0.6976, 0.2491, 0.6833, 0.489, 0.6446, 0.4871, 0.6738, 0.4846, 0.6739, 0.4846, 0.6436, 0.1052, 0.6668, 0.1052, 0.6768, 0.1039, 0.6772, 0.1028, 0.6678, 0.4476, 0.6504, 0.4473, 0.6807, 0.4428, 0.6807, 0.442, 0.65, 0.4489, 0.6768, 0.4507, 0.6675, 0.4533, 0.6674, 0.4533, 0.6767, 0.4613, 0.6468, 0.4605, 0.6775, 0.456, 0.6775, 0.4557, 0.6472, 0.1188, 0.725, 0.1188, 0.7343, 0.1162, 0.7343, 0.1143, 0.725, 0.4625, 0.6772, 0.4625, 0.6468, 0.4651, 0.6469, 0.467, 0.6762, 0.2471, 0.6735, 0.246, 0.6829, 0.2447, 0.6825, 0.2447, 0.6724, 0.04214, 0.6431, 0.04214, 0.6824, 0.03957, 0.6826, 0.03847, 0.681, 0.03814, 0.6802, 0.03498, 0.6452, 0.02261, 0.6649, 0.02501, 0.6659, 0.02443, 0.6802, 0.02261, 0.6795, 0.2589, 0.6618, 0.261, 0.6784, 0.2539, 0.6805, 0.2539, 0.6453, 0.2559, 0.6516, 0.02261, 0.6637, 0.02261, 0.6469, 0.0235, 0.6516, 0.02534, 0.6631, 0.1799, 0.6038, 0.1786, 0.604, 0.177, 0.5567, 0.1799, 0.5561, 0.4934, 0.6883, 0.4908, 0.6884, 0.4908, 0.6411, 0.4942, 0.6409, 0.4988, 0.6884, 0.4962, 0.6883, 0.4954, 0.6409, 0.4988, 0.6411, 0.1654, 0.6847, 0.1641, 0.6845, 0.1641, 0.6368, 0.167, 0.6374, 0.06681, 0.7001, 0.06233, 0.7009, 0.05947, 0.6419, 0.06681, 0.6405, 0.08222, 0.6996, 0.07663, 0.6998, 0.07663, 0.6408, 0.08409, 0.6405, 0.09279, 0.6998, 0.0872, 0.6996, 0.08533, 0.6405, 0.09279, 0.6408, 0.07254, 0.7009, 0.06805, 0.7001, 0.06805, 0.6405, 0.07539, 0.6419, 0.07672, 0.6393, 0.05947, 0.6156, 0.05947, 0.5561, 0.08249, 0.588, 0.4728, 0.6067, 0.4684, 0.5977, 0.4684, 0.5461, 0.4746, 0.5591, 0.08374, 0.5798, 0.101, 0.5561, 0.1068, 0.6074, 0.08374, 0.6393, 0.4746, 0.6596, 0.4702, 0.6686, 0.4684, 0.621, 0.4746, 0.608, 0.625, 0.0, 0.375, 0.0, 0.375, 0.25, 0.625, 0.25, 0.625, 0.25, 0.375, 0.25, 0.375, 0.5, 0.625, 0.5, 0.625, 0.75, 0.625, 0.5, 0.375, 0.5, 0.375, 0.75, 0.625, 1.0, 0.625, 0.75, 0.375, 0.75, 0.375, 1.0, 0.125, 0.5, 0.125, 0.75, 0.375, 0.75, 0.375, 0.5, 0.875, 0.75, 0.875, 0.5, 0.625, 0.5, 0.625, 0.75])
me_cube.materials.append(mat_material)
me_cube.use_mirror_vertex_groups = False
me_cube.update()
me_cube_002 = bpy.data.meshes.new('Cube.002')
me_cube_002.from_pydata([(-1.0, -0.159, -1.0), (-0.9657, -1.517, -0.1246), (-1.0, -0.7537, -0.7537), (-0.9657, -1.517, 0.1246), (-0.9788, -0.1378, 1.461), (-1.0, -0.7537, 0.7537), (-0.9303, 1.559, -0.08924), (-1.0, 0.159, -1.0), (-1.0, 0.7537, -0.7537), (-0.9788, 0.1378, 1.461), (-0.9303, 1.559, 0.08924), (-1.0, 0.7537, 0.7537), (0.9656, -1.517, -0.1246), (1.0, -0.159, -1.0), (1.0, -0.7537, -0.7537), (0.9788, -0.1378, 1.461), (0.9656, -1.517, 0.1246), (1.0, -0.7537, 0.7537), (1.0, 0.159, -1.0), (0.9302, 1.559, -0.08924), (1.0, 0.7537, -0.7537), (0.9302, 1.559, 0.08924), (0.9788, 0.1378, 1.461), (1.0, 0.7537, 0.7537), (1.0, 0.159, -2.648), (-1.0, 0.159, -2.648), (-1.0, -0.159, -2.648), (1.0, -0.159, -2.648), (1.0, 0.5432, -0.5432), (1.0, -0.1146, 0.7208), (1.0, 0.5432, 0.5432), (1.0, 0.1146, 0.7208), (1.0, -0.7208, -0.1146), (1.0, -0.7208, 0.1146), (1.0, -0.5432, -0.5432), (1.0, -0.5432, 0.5432), (1.0, -0.1146, -0.702), (1.0, -0.1146, -0.7208), (1.0, 0.1146, -0.7208), (1.0, 0.1146, -0.702), (1.0, 0.7208, 0.1146), (1.0, 0.7208, -0.1146), (-1.0, -0.5432, -0.5432), (-1.0, -0.5432, 0.5432), (-1.0, 0.1146, 0.7208), (-1.0, -0.1146, 0.7208), (-1.0, 0.5432, -0.5432), (-1.0, 0.7208, -0.1146), (-1.0, 0.7208, 0.1146), (-1.0, -0.7208, -0.1146), (-1.0, -0.7208, 0.1146), (-1.0, -0.1146, -0.7208), (-1.0, -0.1146, -0.702), (-1.0, 0.1146, -0.7208), (-1.0, 0.1146, -0.702), (-1.0, 0.5432, 0.5432), (1.0, 1.0, -0.159), (1.0, 1.0, 0.159), (-1.0, 1.0, -0.159), (-1.0, 1.0, 0.159), (-1.0, -1.0, -0.159), (1.0, -1.0, -0.159), (1.0, -1.0, 0.159), (-1.0, -1.0, 0.159), (1.0, -0.159, 1.0), (1.0, 0.159, 1.0), (-1.0, 0.159, 1.0), (-1.0, -0.159, 1.0)], [], [(12, 16, 3, 1), (4, 9, 66, 11, 59, 58, 8, 7, 53, 46, 47, 48, 55, 44, 45, 43, 50, 63, 5, 67), (7, 25, 26, 0, 2, 60, 1, 3, 63, 50, 49, 42, 51, 52, 54, 53), (22, 9, 4, 15), (13, 27, 24, 18, 20, 56, 57, 40, 41, 28, 38, 39, 36, 37, 34, 32, 61, 14), (6, 10, 21, 19), (18, 7, 8, 20), (20, 8, 58, 56), (66, 65, 23, 11), (11, 23, 57, 59), (0, 13, 14, 2), (2, 14, 61, 60), (64, 67, 5, 17), (17, 5, 63, 62), (25, 24, 27, 26), (13, 0, 26, 27), (7, 18, 24, 25), (50, 33, 32, 49), (44, 31, 29, 45), (47, 41, 40, 48), (38, 28, 46, 53), (28, 41, 47, 46), (30, 31, 44, 55), (40, 30, 55, 48), (34, 37, 51, 42), (32, 34, 42, 49), (45, 29, 35, 43), (33, 50, 43, 35), (36, 39, 54, 52), (37, 36, 52, 51), (54, 39, 38, 53), (19, 21, 57, 56), (10, 6, 58, 59), (6, 19, 56, 58), (21, 10, 59, 57), (12, 1, 60, 61), (3, 16, 62, 63), (22, 15, 64, 17, 62, 16, 12, 61, 32, 33, 35, 29, 31, 30, 40, 57, 23, 65), (9, 22, 65, 66), (15, 4, 67, 64)])
me_cube_002.polygons.foreach_set('use_smooth', [True] * 40)
_uv = me_cube_002.uv_layers.new(name='UVMap')
_uv.uv.foreach_set('vector', [0.4844, 0.7543, 0.5156, 0.7543, 0.5156, 0.9957, 0.4844, 0.9957, 0.8724, 0.6422, 0.8724, 0.6078, 0.625, 0.1449, 0.5942, 0.2192, 0.5199, 0.25, 0.4801, 0.25, 0.4058, 0.2192, 0.375, 0.1449, 0.4099, 0.1393, 0.4321, 0.1929, 0.4857, 0.2151, 0.5143, 0.2151, 0.5679, 0.1929, 0.5901, 0.1393, 0.5901, 0.1107, 0.5679, 0.05709, 0.5143, 0.0349, 0.5199, 0.0, 0.5942, 0.03079, 0.875, 0.6449, 0.375, 0.1449, 0.375, 0.1449, 0.375, 0.1051, 0.375, 0.1051, 0.4058, 0.03079, 0.4801, 1.0, 0.4844, 0.9957, 0.5156, 0.9957, 0.5199, 0.0, 0.5143, 0.0349, 0.4857, 0.0349, 0.4321, 0.05709, 0.4099, 0.1107, 0.4122, 0.1107, 0.4122, 0.1393, 0.4099, 0.1393, 0.6276, 0.6078, 0.8724, 0.6078, 0.8724, 0.6422, 0.6276, 0.6422, 0.375, 0.6449, 0.375, 0.6449, 0.375, 0.6051, 0.375, 0.6051, 0.4058, 0.5308, 0.4801, 0.5, 0.5199, 0.5, 0.5143, 0.5349, 0.4857, 0.5349, 0.4321, 0.5571, 0.4099, 0.6107, 0.4122, 0.6107, 0.4122, 0.6393, 0.4099, 0.6393, 0.4321, 0.6929, 0.4857, 0.7151, 0.4801, 0.75, 0.4058, 0.7192, 0.4888, 0.2587, 0.5112, 0.2587, 0.5112, 0.4913, 0.4888, 0.4913, 0.375, 0.6051, 0.125, 0.6051, 0.125, 0.5, 0.375, 0.5, 0.375, 0.5, 0.375, 0.25, 0.4801, 0.25, 0.4801, 0.5, 0.875, 0.6051, 0.625, 0.6051, 0.625, 0.5, 0.875, 0.5, 0.625, 0.25, 0.625, 0.5, 0.5199, 0.5, 0.5199, 0.25, 0.125, 0.6449, 0.375, 0.6449, 0.375, 0.75, 0.125, 0.75, 0.375, 1.0, 0.375, 0.75, 0.4801, 0.75, 0.4801, 1.0, 0.625, 0.6449, 0.875, 0.6449, 0.875, 0.75, 0.625, 0.75, 0.625, 0.75, 0.625, 1.0, 0.5199, 1.0, 0.5199, 0.75, 0.125, 0.6051, 0.375, 0.6051, 0.375, 0.6449, 0.125, 0.6449, 0.375, 0.6449, 0.125, 0.6449, 0.125, 0.6449, 0.375, 0.6449, 0.125, 0.6051, 0.375, 0.6051, 0.375, 0.6051, 0.125, 0.6051, 0.5199, 0.8875, 0.5199, 0.8625, 0.4801, 0.8625, 0.4801, 0.8875, 0.7625, 0.6051, 0.7375, 0.6051, 0.7375, 0.6449, 0.7625, 0.6449, 0.4801, 0.3625, 0.4801, 0.3875, 0.5199, 0.3875, 0.5199, 0.3625, 0.2625, 0.6051, 0.2625, 0.5, 0.2375, 0.5, 0.2375, 0.6051, 0.375, 0.3875, 0.4801, 0.3875, 0.4801, 0.3625, 0.375, 0.3625, 0.7375, 0.5, 0.7375, 0.6051, 0.7625, 0.6051, 0.7625, 0.5, 0.5199, 0.3875, 0.625, 0.3875, 0.625, 0.3625, 0.5199, 0.3625, 0.2625, 0.75, 0.2625, 0.6449, 0.2375, 0.6449, 0.2375, 0.75, 0.4801, 0.8625, 0.375, 0.8625, 0.375, 0.8875, 0.4801, 0.8875, 0.7625, 0.6449, 0.7375, 0.6449, 0.7375, 0.75, 0.7625, 0.75, 0.5199, 0.8625, 0.5199, 0.8875, 0.625, 0.8875, 0.625, 0.8625, 0.2625, 0.6449, 0.2625, 0.6051, 0.2375, 0.6051, 0.2375, 0.6449, 0.2625, 0.6449, 0.2625, 0.6449, 0.2375, 0.6449, 0.2375, 0.6449, 0.2375, 0.6051, 0.2625, 0.6051, 0.2625, 0.6051, 0.2375, 0.6051, 0.4888, 0.4913, 0.5112, 0.4913, 0.5199, 0.5, 0.4801, 0.5, 0.5112, 0.2587, 0.4888, 0.2587, 0.4801, 0.25, 0.5199, 0.25, 0.4888, 0.2587, 0.4888, 0.4913, 0.4801, 0.5, 0.4801, 0.25, 0.5112, 0.4913, 0.5112, 0.2587, 0.5199, 0.25, 0.5199, 0.5, 0.4844, 0.7543, 0.4844, 0.9957, 0.4801, 1.0, 0.4801, 0.75, 0.5156, 0.9957, 0.5156, 0.7543, 0.5199, 0.75, 0.5199, 1.0, 0.6276, 0.6078, 0.6276, 0.6422, 0.625, 0.6449, 0.5942, 0.7192, 0.5199, 0.75, 0.5156, 0.7543, 0.4844, 0.7543, 0.4801, 0.75, 0.4857, 0.7151, 0.5143, 0.7151, 0.5679, 0.6929, 0.5901, 0.6393, 0.5901, 0.6107, 0.5679, 0.5571, 0.5143, 0.5349, 0.5199, 0.5, 0.5942, 0.5308, 0.625, 0.6051, 0.8724, 0.6078, 0.6276, 0.6078, 0.625, 0.6051, 0.875, 0.6051, 0.6276, 0.6422, 0.8724, 0.6422, 0.875, 0.6449, 0.625, 0.6449])
me_cube_002.materials.append(mat_material_001)
me_cube_002.update()

# ---- objects
ob_cube = bpy.data.objects.new('Cube', me_cube)
ob_cube_001 = bpy.data.objects.new('Cube.001', me_cube_002)

# ---- transforms, parenting, visibility, modifiers, constraints
ob_cube.location = (0.0, 0.0, 0.0)
ob_cube.scale = (1.894, 1.894, 1.894)
ob_cube.lock_rotations_4d = False
ob_cube.empty_display_type = 'ARROWS'
ob_cube.lineart.crease_threshold = 0.0
_m = ob_cube.modifiers.new('Smooth by Angle', 'NODES')
_m.node_group = ng_smooth_by_angle
_m.use_pin_to_last = True
_m.show_group_selector = False
ob_cube_001.location = (6.384, 0.0, -0.5218)
ob_cube_001.scale = (0.03935, 0.4915, 0.4915)
_m = ob_cube_001.modifiers.new('Smooth by Angle.001', 'NODES')
_m.node_group = ng_smooth_by_angle_001
_m.use_pin_to_last = True
_m.show_group_selector = False

# ---- collection membership
col_collection.objects.link(ob_cube)
col_collection.objects.link(ob_cube_001)

# ---- scene / render settings (as saved in the file)
scene.frame_start = 1; scene.frame_end = 250; scene.frame_set(1)
scene.render.engine = 'BLENDER_EEVEE_NEXT'
bpy.context.view_layer.update()

# ---- added for rendering (the .blend has no active camera and no usable light): camera, sun
cam_auto = bpy.data.cameras.new('AutoCamera')
cam_auto.lens = 50.0
cam_auto.sensor_width = 36.0
cam_auto.clip_end = 1000.0
ob_auto_camera = bpy.data.objects.new('AutoCamera', cam_auto)
scene.collection.objects.link(ob_auto_camera)
ob_auto_camera.location = (42.4259, -51.6431, 34.1842)
ob_auto_camera.rotation_euler = (1.09748, -7.21219e-08, 0.694738)
scene.camera = ob_auto_camera
light_auto_sun = bpy.data.lights.new('AutoSun', 'SUN')
light_auto_sun.energy = 3.0
light_auto_sun.angle = 0.0523599
ob_auto_sun = bpy.data.objects.new('AutoSun', light_auto_sun)
scene.collection.objects.link(ob_auto_sun)
ob_auto_sun.rotation_euler = (0.872665, 0.174533, 0.523599)
bpy.context.view_layer.update()
